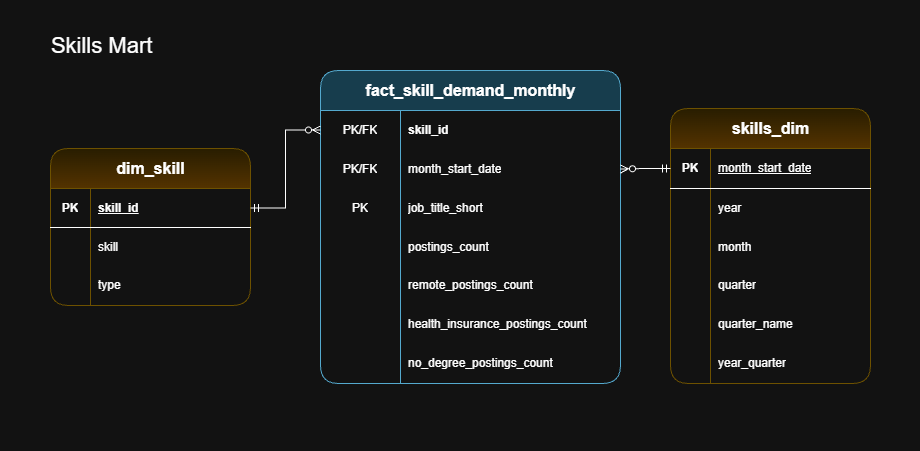

The diagram above was exported from draw.io. Its source (the exported page's mxGraphModel, read from the mxfile embedded in the PNG):
<mxGraphModel dx="1776" dy="983" grid="1" gridSize="10" guides="1" tooltips="1" connect="1" arrows="1" fold="1" page="1" pageScale="1" pageWidth="850" pageHeight="1100" math="0" shadow="0">
  <root>
    <mxCell id="0" />
    <mxCell id="1" parent="0" />
    <mxCell id="o5kc8IkDeRo7yKur1UYM-1" parent="1" style="shape=table;startSize=40;container=1;collapsible=1;childLayout=tableLayout;fixedRows=1;rowLines=0;fontStyle=1;align=center;resizeLast=1;html=1;rounded=1;roundedPerimeter=1;fillColor=#fff2cc;gradientColor=#ffd966;strokeColor=#d6b656;" value="&lt;font style=&quot;font-size: 16px;&quot;&gt;dim_skill&lt;/font&gt;" vertex="1">
      <mxGeometry height="157" width="200" x="160" y="238" as="geometry">
        <mxRectangle height="30" width="70" x="140" y="140" as="alternateBounds" />
      </mxGeometry>
    </mxCell>
    <mxCell id="o5kc8IkDeRo7yKur1UYM-2" parent="o5kc8IkDeRo7yKur1UYM-1" style="shape=tableRow;horizontal=0;startSize=0;swimlaneHead=0;swimlaneBody=0;fillColor=none;collapsible=0;dropTarget=0;points=[[0,0.5],[1,0.5]];portConstraint=eastwest;top=0;left=0;right=0;bottom=1;" value="" vertex="1">
      <mxGeometry height="39" width="200" y="40" as="geometry" />
    </mxCell>
    <mxCell id="o5kc8IkDeRo7yKur1UYM-3" parent="o5kc8IkDeRo7yKur1UYM-2" style="shape=partialRectangle;connectable=0;fillColor=none;top=0;left=0;bottom=0;right=0;fontStyle=1;overflow=hidden;whiteSpace=wrap;html=1;" value="PK" vertex="1">
      <mxGeometry height="39" width="40" as="geometry">
        <mxRectangle height="39" width="40" as="alternateBounds" />
      </mxGeometry>
    </mxCell>
    <mxCell id="o5kc8IkDeRo7yKur1UYM-4" parent="o5kc8IkDeRo7yKur1UYM-2" style="shape=partialRectangle;connectable=0;fillColor=none;top=0;left=0;bottom=0;right=0;align=left;spacingLeft=6;fontStyle=5;overflow=hidden;whiteSpace=wrap;html=1;" value="skill_id" vertex="1">
      <mxGeometry height="39" width="160" x="40" as="geometry">
        <mxRectangle height="39" width="160" as="alternateBounds" />
      </mxGeometry>
    </mxCell>
    <mxCell id="o5kc8IkDeRo7yKur1UYM-5" parent="o5kc8IkDeRo7yKur1UYM-1" style="shape=tableRow;horizontal=0;startSize=0;swimlaneHead=0;swimlaneBody=0;fillColor=none;collapsible=0;dropTarget=0;points=[[0,0.5],[1,0.5]];portConstraint=eastwest;top=0;left=0;right=0;bottom=0;" value="" vertex="1">
      <mxGeometry height="39" width="200" y="79" as="geometry" />
    </mxCell>
    <mxCell id="o5kc8IkDeRo7yKur1UYM-6" parent="o5kc8IkDeRo7yKur1UYM-5" style="shape=partialRectangle;connectable=0;fillColor=none;top=0;left=0;bottom=0;right=0;editable=1;overflow=hidden;whiteSpace=wrap;html=1;" value="" vertex="1">
      <mxGeometry height="39" width="40" as="geometry">
        <mxRectangle height="39" width="40" as="alternateBounds" />
      </mxGeometry>
    </mxCell>
    <mxCell id="o5kc8IkDeRo7yKur1UYM-7" parent="o5kc8IkDeRo7yKur1UYM-5" style="shape=partialRectangle;connectable=0;fillColor=none;top=0;left=0;bottom=0;right=0;align=left;spacingLeft=6;overflow=hidden;whiteSpace=wrap;html=1;" value="skill" vertex="1">
      <mxGeometry height="39" width="160" x="40" as="geometry">
        <mxRectangle height="39" width="160" as="alternateBounds" />
      </mxGeometry>
    </mxCell>
    <mxCell id="o5kc8IkDeRo7yKur1UYM-8" parent="o5kc8IkDeRo7yKur1UYM-1" style="shape=tableRow;horizontal=0;startSize=0;swimlaneHead=0;swimlaneBody=0;fillColor=none;collapsible=0;dropTarget=0;points=[[0,0.5],[1,0.5]];portConstraint=eastwest;top=0;left=0;right=0;bottom=0;" value="" vertex="1">
      <mxGeometry height="39" width="200" y="118" as="geometry" />
    </mxCell>
    <mxCell id="o5kc8IkDeRo7yKur1UYM-9" parent="o5kc8IkDeRo7yKur1UYM-8" style="shape=partialRectangle;connectable=0;fillColor=none;top=0;left=0;bottom=0;right=0;editable=1;overflow=hidden;whiteSpace=wrap;html=1;" value="" vertex="1">
      <mxGeometry height="39" width="40" as="geometry">
        <mxRectangle height="39" width="40" as="alternateBounds" />
      </mxGeometry>
    </mxCell>
    <mxCell id="o5kc8IkDeRo7yKur1UYM-10" parent="o5kc8IkDeRo7yKur1UYM-8" style="shape=partialRectangle;connectable=0;fillColor=none;top=0;left=0;bottom=0;right=0;align=left;spacingLeft=6;overflow=hidden;whiteSpace=wrap;html=1;" value="type" vertex="1">
      <mxGeometry height="39" width="160" x="40" as="geometry">
        <mxRectangle height="39" width="160" as="alternateBounds" />
      </mxGeometry>
    </mxCell>
    <mxCell id="o5kc8IkDeRo7yKur1UYM-24" parent="1" style="shape=table;startSize=40;container=1;collapsible=1;childLayout=tableLayout;fixedRows=1;rowLines=0;fontStyle=1;align=center;resizeLast=1;html=1;rounded=1;roundedPerimeter=1;fillColor=#b1ddf0;strokeColor=#10739e;" value="&lt;font style=&quot;font-size: 16px;&quot;&gt;fact_skill_demand_monthly&lt;/font&gt;" vertex="1">
      <mxGeometry height="313" width="300" x="430" y="160" as="geometry">
        <mxRectangle height="30" width="70" x="140" y="140" as="alternateBounds" />
      </mxGeometry>
    </mxCell>
    <mxCell id="o5kc8IkDeRo7yKur1UYM-25" parent="o5kc8IkDeRo7yKur1UYM-24" style="shape=tableRow;horizontal=0;startSize=0;swimlaneHead=0;swimlaneBody=0;fillColor=none;collapsible=0;dropTarget=0;points=[[0,0.5],[1,0.5]];portConstraint=eastwest;top=0;left=0;right=0;bottom=0;fontStyle=0;swimlaneFillColor=none;" value="" vertex="1">
      <mxGeometry height="39" width="300" y="40" as="geometry" />
    </mxCell>
    <mxCell id="o5kc8IkDeRo7yKur1UYM-26" parent="o5kc8IkDeRo7yKur1UYM-25" style="shape=partialRectangle;connectable=0;fillColor=none;top=0;left=0;bottom=0;right=0;editable=1;overflow=hidden;whiteSpace=wrap;html=1;fontStyle=1" value="&lt;span style=&quot;font-weight: normal;&quot;&gt;PK/FK&lt;/span&gt;" vertex="1">
      <mxGeometry height="39" width="80" as="geometry">
        <mxRectangle height="39" width="80" as="alternateBounds" />
      </mxGeometry>
    </mxCell>
    <mxCell id="o5kc8IkDeRo7yKur1UYM-27" parent="o5kc8IkDeRo7yKur1UYM-25" style="shape=partialRectangle;connectable=0;fillColor=none;top=0;left=0;bottom=0;right=0;align=left;spacingLeft=6;overflow=hidden;whiteSpace=wrap;html=1;" value="&lt;b&gt;skill_id&lt;/b&gt;" vertex="1">
      <mxGeometry height="39" width="220" x="80" as="geometry">
        <mxRectangle height="39" width="220" as="alternateBounds" />
      </mxGeometry>
    </mxCell>
    <mxCell id="o5kc8IkDeRo7yKur1UYM-28" parent="o5kc8IkDeRo7yKur1UYM-24" style="shape=tableRow;horizontal=0;startSize=0;swimlaneHead=0;swimlaneBody=0;fillColor=none;collapsible=0;dropTarget=0;points=[[0,0.5],[1,0.5]];portConstraint=eastwest;top=0;left=0;right=0;bottom=0;" value="" vertex="1">
      <mxGeometry height="39" width="300" y="79" as="geometry" />
    </mxCell>
    <mxCell id="o5kc8IkDeRo7yKur1UYM-29" parent="o5kc8IkDeRo7yKur1UYM-28" style="shape=partialRectangle;connectable=0;fillColor=none;top=0;left=0;bottom=0;right=0;editable=1;overflow=hidden;whiteSpace=wrap;html=1;" value="PK/FK" vertex="1">
      <mxGeometry height="39" width="80" as="geometry">
        <mxRectangle height="39" width="80" as="alternateBounds" />
      </mxGeometry>
    </mxCell>
    <mxCell id="o5kc8IkDeRo7yKur1UYM-30" parent="o5kc8IkDeRo7yKur1UYM-28" style="shape=partialRectangle;connectable=0;fillColor=none;top=0;left=0;bottom=0;right=0;align=left;spacingLeft=6;overflow=hidden;whiteSpace=wrap;html=1;" value="month_start_date" vertex="1">
      <mxGeometry height="39" width="220" x="80" as="geometry">
        <mxRectangle height="39" width="220" as="alternateBounds" />
      </mxGeometry>
    </mxCell>
    <mxCell id="o5kc8IkDeRo7yKur1UYM-31" parent="o5kc8IkDeRo7yKur1UYM-24" style="shape=tableRow;horizontal=0;startSize=0;swimlaneHead=0;swimlaneBody=0;fillColor=none;collapsible=0;dropTarget=0;points=[[0,0.5],[1,0.5]];portConstraint=eastwest;top=0;left=0;right=0;bottom=0;" value="" vertex="1">
      <mxGeometry height="39" width="300" y="118" as="geometry" />
    </mxCell>
    <mxCell id="o5kc8IkDeRo7yKur1UYM-32" parent="o5kc8IkDeRo7yKur1UYM-31" style="shape=partialRectangle;connectable=0;fillColor=none;top=0;left=0;bottom=0;right=0;editable=1;overflow=hidden;whiteSpace=wrap;html=1;" value="PK" vertex="1">
      <mxGeometry height="39" width="80" as="geometry">
        <mxRectangle height="39" width="80" as="alternateBounds" />
      </mxGeometry>
    </mxCell>
    <mxCell id="o5kc8IkDeRo7yKur1UYM-33" parent="o5kc8IkDeRo7yKur1UYM-31" style="shape=partialRectangle;connectable=0;fillColor=none;top=0;left=0;bottom=0;right=0;align=left;spacingLeft=6;overflow=hidden;whiteSpace=wrap;html=1;" value="job_title_short" vertex="1">
      <mxGeometry height="39" width="220" x="80" as="geometry">
        <mxRectangle height="39" width="220" as="alternateBounds" />
      </mxGeometry>
    </mxCell>
    <mxCell id="o5kc8IkDeRo7yKur1UYM-34" parent="o5kc8IkDeRo7yKur1UYM-24" style="shape=tableRow;horizontal=0;startSize=0;swimlaneHead=0;swimlaneBody=0;fillColor=none;collapsible=0;dropTarget=0;points=[[0,0.5],[1,0.5]];portConstraint=eastwest;top=0;left=0;right=0;bottom=0;" value="" vertex="1">
      <mxGeometry height="39" width="300" y="157" as="geometry" />
    </mxCell>
    <mxCell id="o5kc8IkDeRo7yKur1UYM-35" parent="o5kc8IkDeRo7yKur1UYM-34" style="shape=partialRectangle;connectable=0;fillColor=none;top=0;left=0;bottom=0;right=0;editable=1;overflow=hidden;whiteSpace=wrap;html=1;" value="" vertex="1">
      <mxGeometry height="39" width="80" as="geometry">
        <mxRectangle height="39" width="80" as="alternateBounds" />
      </mxGeometry>
    </mxCell>
    <mxCell id="o5kc8IkDeRo7yKur1UYM-36" parent="o5kc8IkDeRo7yKur1UYM-34" style="shape=partialRectangle;connectable=0;fillColor=none;top=0;left=0;bottom=0;right=0;align=left;spacingLeft=6;overflow=hidden;whiteSpace=wrap;html=1;" value="postings_count" vertex="1">
      <mxGeometry height="39" width="220" x="80" as="geometry">
        <mxRectangle height="39" width="220" as="alternateBounds" />
      </mxGeometry>
    </mxCell>
    <mxCell id="o5kc8IkDeRo7yKur1UYM-37" parent="o5kc8IkDeRo7yKur1UYM-24" style="shape=tableRow;horizontal=0;startSize=0;swimlaneHead=0;swimlaneBody=0;fillColor=none;collapsible=0;dropTarget=0;points=[[0,0.5],[1,0.5]];portConstraint=eastwest;top=0;left=0;right=0;bottom=0;" value="" vertex="1">
      <mxGeometry height="39" width="300" y="196" as="geometry" />
    </mxCell>
    <mxCell id="o5kc8IkDeRo7yKur1UYM-38" parent="o5kc8IkDeRo7yKur1UYM-37" style="shape=partialRectangle;connectable=0;fillColor=none;top=0;left=0;bottom=0;right=0;editable=1;overflow=hidden;whiteSpace=wrap;html=1;" value="" vertex="1">
      <mxGeometry height="39" width="80" as="geometry">
        <mxRectangle height="39" width="80" as="alternateBounds" />
      </mxGeometry>
    </mxCell>
    <mxCell id="o5kc8IkDeRo7yKur1UYM-39" parent="o5kc8IkDeRo7yKur1UYM-37" style="shape=partialRectangle;connectable=0;fillColor=none;top=0;left=0;bottom=0;right=0;align=left;spacingLeft=6;overflow=hidden;whiteSpace=wrap;html=1;" value="remote_postings_count" vertex="1">
      <mxGeometry height="39" width="220" x="80" as="geometry">
        <mxRectangle height="39" width="220" as="alternateBounds" />
      </mxGeometry>
    </mxCell>
    <mxCell id="o5kc8IkDeRo7yKur1UYM-40" parent="o5kc8IkDeRo7yKur1UYM-24" style="shape=tableRow;horizontal=0;startSize=0;swimlaneHead=0;swimlaneBody=0;fillColor=none;collapsible=0;dropTarget=0;points=[[0,0.5],[1,0.5]];portConstraint=eastwest;top=0;left=0;right=0;bottom=0;" value="" vertex="1">
      <mxGeometry height="39" width="300" y="235" as="geometry" />
    </mxCell>
    <mxCell id="o5kc8IkDeRo7yKur1UYM-41" parent="o5kc8IkDeRo7yKur1UYM-40" style="shape=partialRectangle;connectable=0;fillColor=none;top=0;left=0;bottom=0;right=0;editable=1;overflow=hidden;whiteSpace=wrap;html=1;" value="" vertex="1">
      <mxGeometry height="39" width="80" as="geometry">
        <mxRectangle height="39" width="80" as="alternateBounds" />
      </mxGeometry>
    </mxCell>
    <mxCell id="o5kc8IkDeRo7yKur1UYM-42" parent="o5kc8IkDeRo7yKur1UYM-40" style="shape=partialRectangle;connectable=0;fillColor=none;top=0;left=0;bottom=0;right=0;align=left;spacingLeft=6;overflow=hidden;whiteSpace=wrap;html=1;" value="health_insurance_postings_count" vertex="1">
      <mxGeometry height="39" width="220" x="80" as="geometry">
        <mxRectangle height="39" width="220" as="alternateBounds" />
      </mxGeometry>
    </mxCell>
    <mxCell id="o5kc8IkDeRo7yKur1UYM-43" parent="o5kc8IkDeRo7yKur1UYM-24" style="shape=tableRow;horizontal=0;startSize=0;swimlaneHead=0;swimlaneBody=0;fillColor=none;collapsible=0;dropTarget=0;points=[[0,0.5],[1,0.5]];portConstraint=eastwest;top=0;left=0;right=0;bottom=0;" value="" vertex="1">
      <mxGeometry height="39" width="300" y="274" as="geometry" />
    </mxCell>
    <mxCell id="o5kc8IkDeRo7yKur1UYM-44" parent="o5kc8IkDeRo7yKur1UYM-43" style="shape=partialRectangle;connectable=0;fillColor=none;top=0;left=0;bottom=0;right=0;editable=1;overflow=hidden;whiteSpace=wrap;html=1;" value="" vertex="1">
      <mxGeometry height="39" width="80" as="geometry">
        <mxRectangle height="39" width="80" as="alternateBounds" />
      </mxGeometry>
    </mxCell>
    <mxCell id="o5kc8IkDeRo7yKur1UYM-45" parent="o5kc8IkDeRo7yKur1UYM-43" style="shape=partialRectangle;connectable=0;fillColor=none;top=0;left=0;bottom=0;right=0;align=left;spacingLeft=6;overflow=hidden;whiteSpace=wrap;html=1;" value="no_degree_postings_count" vertex="1">
      <mxGeometry height="39" width="220" x="80" as="geometry">
        <mxRectangle height="39" width="220" as="alternateBounds" />
      </mxGeometry>
    </mxCell>
    <mxCell id="o5kc8IkDeRo7yKur1UYM-73" edge="1" parent="1" source="o5kc8IkDeRo7yKur1UYM-2" style="edgeStyle=orthogonalEdgeStyle;fontSize=12;html=1;endArrow=ERzeroToMany;startArrow=ERmandOne;rounded=0;exitX=1;exitY=0.5;exitDx=0;exitDy=0;entryX=0;entryY=0.5;entryDx=0;entryDy=0;" target="o5kc8IkDeRo7yKur1UYM-25" value="">
      <mxGeometry height="100" relative="1" width="100" as="geometry">
        <mxPoint x="500" y="230" as="sourcePoint" />
        <mxPoint x="600" y="130" as="targetPoint" />
      </mxGeometry>
    </mxCell>
    <mxCell id="o5kc8IkDeRo7yKur1UYM-74" parent="1" style="shape=table;startSize=40;container=1;collapsible=1;childLayout=tableLayout;fixedRows=1;rowLines=0;fontStyle=1;align=center;resizeLast=1;html=1;rounded=1;roundedPerimeter=1;fillColor=#fff2cc;gradientColor=#ffd966;strokeColor=#d6b656;" value="&lt;font style=&quot;font-size: 16px;&quot;&gt;skills_dim&lt;/font&gt;" vertex="1">
      <mxGeometry height="275" width="200" x="780" y="198" as="geometry">
        <mxRectangle height="30" width="70" x="560" y="120" as="alternateBounds" />
      </mxGeometry>
    </mxCell>
    <mxCell id="o5kc8IkDeRo7yKur1UYM-75" parent="o5kc8IkDeRo7yKur1UYM-74" style="shape=tableRow;horizontal=0;startSize=0;swimlaneHead=0;swimlaneBody=0;fillColor=none;collapsible=0;dropTarget=0;points=[[0,0.5],[1,0.5]];portConstraint=eastwest;top=0;left=0;right=0;bottom=1;" value="" vertex="1">
      <mxGeometry height="40" width="200" y="40" as="geometry" />
    </mxCell>
    <mxCell id="o5kc8IkDeRo7yKur1UYM-76" parent="o5kc8IkDeRo7yKur1UYM-75" style="shape=partialRectangle;connectable=0;fillColor=none;top=0;left=0;bottom=0;right=0;fontStyle=1;overflow=hidden;whiteSpace=wrap;html=1;" value="PK" vertex="1">
      <mxGeometry height="40" width="40" as="geometry">
        <mxRectangle height="40" width="40" as="alternateBounds" />
      </mxGeometry>
    </mxCell>
    <mxCell id="o5kc8IkDeRo7yKur1UYM-77" parent="o5kc8IkDeRo7yKur1UYM-75" style="shape=partialRectangle;connectable=0;fillColor=none;top=0;left=0;bottom=0;right=0;align=left;spacingLeft=6;fontStyle=5;overflow=hidden;whiteSpace=wrap;html=1;" value="&lt;span style=&quot;font-weight: 400;&quot;&gt;month_start_date&lt;/span&gt;" vertex="1">
      <mxGeometry height="40" width="160" x="40" as="geometry">
        <mxRectangle height="40" width="160" as="alternateBounds" />
      </mxGeometry>
    </mxCell>
    <mxCell id="o5kc8IkDeRo7yKur1UYM-78" parent="o5kc8IkDeRo7yKur1UYM-74" style="shape=tableRow;horizontal=0;startSize=0;swimlaneHead=0;swimlaneBody=0;fillColor=none;collapsible=0;dropTarget=0;points=[[0,0.5],[1,0.5]];portConstraint=eastwest;top=0;left=0;right=0;bottom=0;" value="" vertex="1">
      <mxGeometry height="39" width="200" y="80" as="geometry" />
    </mxCell>
    <mxCell id="o5kc8IkDeRo7yKur1UYM-79" parent="o5kc8IkDeRo7yKur1UYM-78" style="shape=partialRectangle;connectable=0;fillColor=none;top=0;left=0;bottom=0;right=0;editable=1;overflow=hidden;whiteSpace=wrap;html=1;" value="" vertex="1">
      <mxGeometry height="39" width="40" as="geometry">
        <mxRectangle height="39" width="40" as="alternateBounds" />
      </mxGeometry>
    </mxCell>
    <mxCell id="o5kc8IkDeRo7yKur1UYM-80" parent="o5kc8IkDeRo7yKur1UYM-78" style="shape=partialRectangle;connectable=0;fillColor=none;top=0;left=0;bottom=0;right=0;align=left;spacingLeft=6;overflow=hidden;whiteSpace=wrap;html=1;" value="year&lt;span style=&quot;white-space: pre;&quot;&gt;&#09;&lt;/span&gt;" vertex="1">
      <mxGeometry height="39" width="160" x="40" as="geometry">
        <mxRectangle height="39" width="160" as="alternateBounds" />
      </mxGeometry>
    </mxCell>
    <mxCell id="o5kc8IkDeRo7yKur1UYM-81" parent="o5kc8IkDeRo7yKur1UYM-74" style="shape=tableRow;horizontal=0;startSize=0;swimlaneHead=0;swimlaneBody=0;fillColor=none;collapsible=0;dropTarget=0;points=[[0,0.5],[1,0.5]];portConstraint=eastwest;top=0;left=0;right=0;bottom=0;" value="" vertex="1">
      <mxGeometry height="39" width="200" y="119" as="geometry" />
    </mxCell>
    <mxCell id="o5kc8IkDeRo7yKur1UYM-82" parent="o5kc8IkDeRo7yKur1UYM-81" style="shape=partialRectangle;connectable=0;fillColor=none;top=0;left=0;bottom=0;right=0;editable=1;overflow=hidden;whiteSpace=wrap;html=1;" value="" vertex="1">
      <mxGeometry height="39" width="40" as="geometry">
        <mxRectangle height="39" width="40" as="alternateBounds" />
      </mxGeometry>
    </mxCell>
    <mxCell id="o5kc8IkDeRo7yKur1UYM-83" parent="o5kc8IkDeRo7yKur1UYM-81" style="shape=partialRectangle;connectable=0;fillColor=none;top=0;left=0;bottom=0;right=0;align=left;spacingLeft=6;overflow=hidden;whiteSpace=wrap;html=1;" value="month" vertex="1">
      <mxGeometry height="39" width="160" x="40" as="geometry">
        <mxRectangle height="39" width="160" as="alternateBounds" />
      </mxGeometry>
    </mxCell>
    <mxCell id="o5kc8IkDeRo7yKur1UYM-86" parent="o5kc8IkDeRo7yKur1UYM-74" style="shape=tableRow;horizontal=0;startSize=0;swimlaneHead=0;swimlaneBody=0;fillColor=none;collapsible=0;dropTarget=0;points=[[0,0.5],[1,0.5]];portConstraint=eastwest;top=0;left=0;right=0;bottom=0;" value="" vertex="1">
      <mxGeometry height="39" width="200" y="158" as="geometry" />
    </mxCell>
    <mxCell id="o5kc8IkDeRo7yKur1UYM-87" parent="o5kc8IkDeRo7yKur1UYM-86" style="shape=partialRectangle;connectable=0;fillColor=none;top=0;left=0;bottom=0;right=0;editable=1;overflow=hidden;whiteSpace=wrap;html=1;" value="" vertex="1">
      <mxGeometry height="39" width="40" as="geometry">
        <mxRectangle height="39" width="40" as="alternateBounds" />
      </mxGeometry>
    </mxCell>
    <mxCell id="o5kc8IkDeRo7yKur1UYM-88" parent="o5kc8IkDeRo7yKur1UYM-86" style="shape=partialRectangle;connectable=0;fillColor=none;top=0;left=0;bottom=0;right=0;align=left;spacingLeft=6;overflow=hidden;whiteSpace=wrap;html=1;" value="quarter" vertex="1">
      <mxGeometry height="39" width="160" x="40" as="geometry">
        <mxRectangle height="39" width="160" as="alternateBounds" />
      </mxGeometry>
    </mxCell>
    <mxCell id="o5kc8IkDeRo7yKur1UYM-89" parent="o5kc8IkDeRo7yKur1UYM-74" style="shape=tableRow;horizontal=0;startSize=0;swimlaneHead=0;swimlaneBody=0;fillColor=none;collapsible=0;dropTarget=0;points=[[0,0.5],[1,0.5]];portConstraint=eastwest;top=0;left=0;right=0;bottom=0;" value="" vertex="1">
      <mxGeometry height="39" width="200" y="197" as="geometry" />
    </mxCell>
    <mxCell id="o5kc8IkDeRo7yKur1UYM-90" parent="o5kc8IkDeRo7yKur1UYM-89" style="shape=partialRectangle;connectable=0;fillColor=none;top=0;left=0;bottom=0;right=0;editable=1;overflow=hidden;whiteSpace=wrap;html=1;" value="" vertex="1">
      <mxGeometry height="39" width="40" as="geometry">
        <mxRectangle height="39" width="40" as="alternateBounds" />
      </mxGeometry>
    </mxCell>
    <mxCell id="o5kc8IkDeRo7yKur1UYM-91" parent="o5kc8IkDeRo7yKur1UYM-89" style="shape=partialRectangle;connectable=0;fillColor=none;top=0;left=0;bottom=0;right=0;align=left;spacingLeft=6;overflow=hidden;whiteSpace=wrap;html=1;" value="quarter_name" vertex="1">
      <mxGeometry height="39" width="160" x="40" as="geometry">
        <mxRectangle height="39" width="160" as="alternateBounds" />
      </mxGeometry>
    </mxCell>
    <mxCell id="o5kc8IkDeRo7yKur1UYM-92" parent="o5kc8IkDeRo7yKur1UYM-74" style="shape=tableRow;horizontal=0;startSize=0;swimlaneHead=0;swimlaneBody=0;fillColor=none;collapsible=0;dropTarget=0;points=[[0,0.5],[1,0.5]];portConstraint=eastwest;top=0;left=0;right=0;bottom=0;" value="" vertex="1">
      <mxGeometry height="39" width="200" y="236" as="geometry" />
    </mxCell>
    <mxCell id="o5kc8IkDeRo7yKur1UYM-93" parent="o5kc8IkDeRo7yKur1UYM-92" style="shape=partialRectangle;connectable=0;fillColor=none;top=0;left=0;bottom=0;right=0;editable=1;overflow=hidden;whiteSpace=wrap;html=1;" value="" vertex="1">
      <mxGeometry height="39" width="40" as="geometry">
        <mxRectangle height="39" width="40" as="alternateBounds" />
      </mxGeometry>
    </mxCell>
    <mxCell id="o5kc8IkDeRo7yKur1UYM-94" parent="o5kc8IkDeRo7yKur1UYM-92" style="shape=partialRectangle;connectable=0;fillColor=none;top=0;left=0;bottom=0;right=0;align=left;spacingLeft=6;overflow=hidden;whiteSpace=wrap;html=1;" value="year_quarter" vertex="1">
      <mxGeometry height="39" width="160" x="40" as="geometry">
        <mxRectangle height="39" width="160" as="alternateBounds" />
      </mxGeometry>
    </mxCell>
    <mxCell id="o5kc8IkDeRo7yKur1UYM-85" edge="1" parent="1" source="o5kc8IkDeRo7yKur1UYM-75" style="fontSize=12;html=1;endArrow=ERzeroToMany;startArrow=ERmandOne;rounded=0;exitX=0;exitY=0.5;exitDx=0;exitDy=0;entryX=1;entryY=0.5;entryDx=0;entryDy=0;edgeStyle=orthogonalEdgeStyle;" target="o5kc8IkDeRo7yKur1UYM-28" value="">
      <mxGeometry height="100" relative="1" width="100" as="geometry">
        <mxPoint x="820" y="450" as="sourcePoint" />
        <mxPoint x="780" y="250" as="targetPoint" />
      </mxGeometry>
    </mxCell>
    <mxCell id="Qwi2ktpq0t_ksfKsuc_X-1" parent="1" style="text;html=1;whiteSpace=wrap;strokeColor=none;fillColor=none;align=left;verticalAlign=top;rounded=0;fontSize=22;" value="&amp;nbsp; &amp;nbsp;&amp;nbsp;&lt;div&gt;&amp;nbsp; &amp;nbsp; &amp;nbsp; &amp;nbsp; Skills Mart&lt;/div&gt;" vertex="1">
      <mxGeometry height="450" width="920" x="110" y="90" as="geometry" />
    </mxCell>
  </root>
</mxGraphModel>